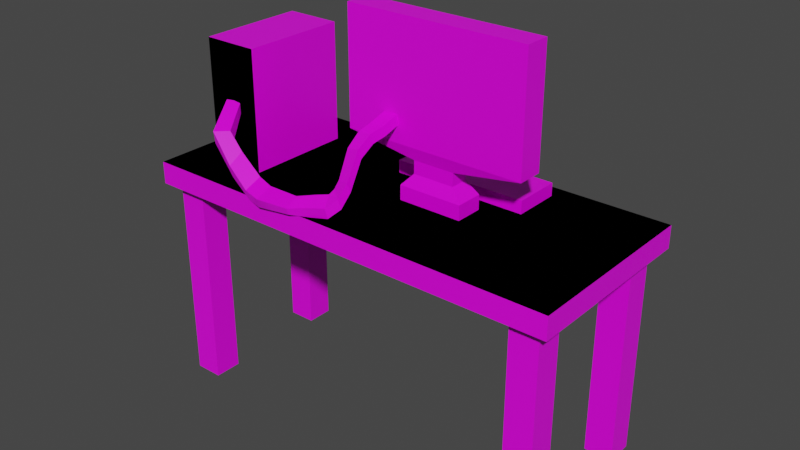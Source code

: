 # Source: desk.blend  (saved by Blender 2.83.20; exported with 4.5.12 LTS)
import bpy
from mathutils import Matrix  # noqa: F401  (used for matrix-valued properties, if any)

bpy.ops.wm.read_factory_settings(use_empty=True)
scene = bpy.context.scene
scene.name = 'Scene'

# ---- collections
col_collection = bpy.data.collections.new('Collection'); scene.collection.children.link(col_collection)

# ---- images (referenced by path relative to the original .blend; pixels are not part of the script)
import os
ASSET_DIR = os.environ.get("B2B_ASSET_DIR", "")  # directory of the original .blend (textures are referenced by path, not embedded)
HERE = os.path.dirname(os.path.abspath(__file__))  # packed textures are extracted next to this script under _unpacked/

def load_image(name, relpath, width, height, colorspace="sRGB"):
    """Load a texture the original file referenced (path relative to the .blend, or extracted next to this script)."""
    p = next((c for c in (os.path.join(HERE, relpath), os.path.join(ASSET_DIR, relpath)) if relpath and os.path.exists(c)), "")
    if p:
        img = bpy.data.images.load(p, check_existing=True)
        img.name = name
    else:  # same state as the original file: an image datablock whose file is absent (Cycles renders it pink)
        img = bpy.data.images.new(name, width, height)
        img.source = "FILE"
        img.filepath = "//" + (relpath or name)
    img.colorspace_settings.name = colorspace
    return img
img_imphenziapalette01_png = load_image('ImphenziaPalette01.png', 'ImphenziaPalette01.png', 1024, 1024, 'sRGB')

# ---- materials (node trees are filled in below, after node groups)
mat_material = bpy.data.materials.new('Material')
mat_material.alpha_threshold = 0.0
mat_material.use_transparent_shadow = False
mat_material.line_color = (0.0, 0.0, 0.0, 1.0)

# ---- material node trees
mat_material.use_nodes = True; mat_material.node_tree.nodes.clear()
_N = mat_material.node_tree.nodes; _L = mat_material.node_tree.links
n0 = _N.new('ShaderNodeOutputMaterial'); n0.name = 'Material Output'; n0.location = (300, 300)
n1 = _N.new('ShaderNodeBsdfPrincipled'); n1.name = 'Principled BSDF'; n1.location = (10, 300)
n1.distribution = 'GGX'
n1.subsurface_method = 'BURLEY'
n1.inputs[2].default_value = 0.4
n1.inputs[3].default_value = 1.45
n1.inputs[27].default_value = (0.0, 0.0, 0.0, 1.0)
n1.inputs[28].default_value = 1.0
n2 = _N.new('ShaderNodeTexImage'); n2.name = 'Image Texture'; n2.location = (-301, 229)
n2.image = img_imphenziapalette01_png
n2.interpolation = 'Closest'
_L.new(n1.outputs[0], n0.inputs[0])
_L.new(n2.outputs[0], n1.inputs[0])
n0.is_active_output = True

# ---- world
world_world = bpy.data.worlds.new('World'); scene.world = world_world
world_world.use_nodes = True; world_world.node_tree.nodes.clear()
_N = world_world.node_tree.nodes; _L = world_world.node_tree.links
n0 = _N.new('ShaderNodeOutputWorld'); n0.name = 'World Output'; n0.location = (300, 300)
n1 = _N.new('ShaderNodeBackground'); n1.name = 'Background'; n1.location = (10, 300)
n1.inputs[0].default_value = (0.05088, 0.05088, 0.05088, 1.0)
_L.new(n1.outputs[0], n0.inputs[0])
n0.is_active_output = True
world_world.color = (0.05088, 0.05088, 0.05088)
world_world.use_sun_shadow = False
world_world.sun_shadow_jitter_overblur = 0.0

# ---- meshes
me_cube = bpy.data.meshes.new('Cube')
me_cube.from_pydata([(2.946, 1.288, -0.152), (2.946, 1.288, 0.152), (2.946, -1.288, -0.152), (2.946, -1.288, 0.152), (-2.946, 1.288, -0.152), (-2.946, 1.288, 0.152), (-2.946, -1.288, -0.152), (-2.946, -1.288, 0.152), (2.946, 1.288, 0.152), (2.946, -1.288, 0.152), (-2.946, 1.288, 0.152), (-2.946, -1.288, 0.152), (-1.745, 0.7308, 0.152), (-1.745, -0.7308, 0.152), (-2.509, 0.7308, 0.152), (-2.509, -0.7308, 0.152), (-2.509, 0.7308, 1.776), (-2.509, -0.7308, 1.776), (-1.745, 0.7308, 1.776), (-1.745, -0.7308, 1.776), (2.946, 1.288, 0.152), (2.946, -1.288, 0.152), (-2.946, 1.288, 0.152), (-2.946, -1.288, 0.152), (1.009, 0.1921, 0.152), (1.009, -0.1921, 0.152), (0.13, 0.1921, 0.152), (0.13, -0.1921, 0.152), (0.13, 0.1921, 0.3498), (0.13, -0.1921, 0.3498), (1.009, 0.1921, 0.3498), (1.009, -0.1921, 0.3498), (0.283, 0.1253, 0.5151), (0.283, -0.1253, 0.5151), (0.8562, 0.1253, 0.5151), (0.8562, -0.1253, 0.5151), (0.283, 0.1253, 0.6922), (0.283, -0.1253, 0.6922), (0.8562, 0.1253, 0.6922), (0.8562, -0.1253, 0.6922), (-0.526, 0.1745, 1.02), (-0.6803, -0.1745, 0.8658), (1.665, 0.1745, 1.02), (1.82, -0.1745, 0.8658), (-0.526, 0.1745, 2.277), (-0.6803, -0.1745, 2.432), (1.665, 0.1745, 2.277), (1.82, -0.1745, 2.432), (1.82, 0.1745, 0.8658), (-0.6803, 0.1745, 0.8658), (1.82, 0.1745, 2.432), (-0.6803, 0.1745, 2.432), (1.665, 0.01646, 1.02), (-0.526, 0.01646, 1.02), (1.665, 0.01646, 2.277), (-0.526, 0.01646, 2.277), (2.946, 1.288, 0.152), (2.946, -1.288, 0.152), (-2.946, 1.288, 0.152), (-2.946, -1.288, 0.152), (1.464, 1.062, 0.152), (1.464, 0.4096, 0.152), (-0.3899, 1.062, 0.152), (-0.3899, 0.4096, 0.152), (-0.3899, 1.062, 0.3264), (-0.3899, 0.4096, 0.3264), (1.464, 1.062, 0.3264), (1.464, 0.4096, 0.3264), (-1.745, -0.7308, 0.152), (-2.509, -0.7308, 0.152), (-2.509, -0.7308, 1.776), (-1.745, -0.7308, 1.776), (-2.025, -0.7088, 0.9002), (-2.224, -0.7531, 0.8949), (-2.229, -0.7527, 1.026), (-2.029, -0.7085, 1.033), (-1.966, -1.216, 0.652), (-1.838, -1.044, 0.6375), (-1.856, -1.062, 0.7951), (-1.983, -1.223, 0.8067), (-1.633, -1.26, 0.307), (-1.62, -1.037, 0.4476), (-1.647, -1.081, 0.5856), (-1.657, -1.283, 0.4638), (-1.34, -1.295, 0.1146), (-1.327, -1.058, 0.2162), (-1.352, -1.079, 0.3327), (-1.365, -1.313, 0.2323), (-1.108, -1.356, 0.104), (-1.107, -1.125, 0.1821), (-1.127, -1.126, 0.2915), (-1.125, -1.362, 0.2038), (-0.6036, -1.348, 0.1611), (-0.6266, -1.151, 0.2286), (-0.6414, -1.174, 0.3244), (-0.6121, -1.378, 0.2483), (-0.3568, -1.243, 0.164), (-0.3961, -1.06, 0.2605), (-0.42, -1.092, 0.3789), (-0.3801, -1.269, 0.2869), (-0.1184, -1.2, 0.2046), (-0.2038, -1.027, 0.3005), (-0.2288, -1.05, 0.4275), (-0.1439, -1.221, 0.3345), (-0.004325, -1.093, 0.3206), (-0.1648, -0.9815, 0.3688), (-0.184, -1.009, 0.4912), (-0.02548, -1.122, 0.4474), (0.04117, -0.9765, 0.5083), (-0.1395, -0.9209, 0.4859), (-0.1501, -0.9604, 0.6038), (0.02961, -1.023, 0.6324), (0.006742, -0.7475, 0.8375), (-0.182, -0.7115, 0.8014), (-0.1879, -0.7563, 0.9271), (-0.001678, -0.7898, 0.9669), (0.03387, -0.5663, 0.9766), (-0.1634, -0.5399, 0.9536), (-0.1717, -0.5806, 1.082), (0.02422, -0.6066, 1.105), (0.06389, -0.3894, 1.021), (-0.1401, -0.3761, 1.011), (-0.1489, -0.4166, 1.136), (0.0551, -0.4299, 1.146), (0.07676, -0.1249, 1.108), (-0.1272, -0.1117, 1.098), (-0.136, -0.1522, 1.222), (0.06798, -0.1654, 1.232), (2.946, 1.288, -0.152), (2.946, -1.288, -0.152), (-2.946, 1.288, -0.152), (-2.946, -1.288, -0.152), (-2.396, 1.109, -0.152), (-2.396, 0.729, -0.152), (-2.781, 1.109, -0.152), (-2.781, 0.729, -0.152), (-2.396, 0.729, -3.01), (-2.781, 0.729, -3.01), (-2.396, 1.109, -3.01), (-2.781, 1.109, -3.01), (-2.396, -0.7669, -0.152), (-2.396, -1.147, -0.152), (-2.781, -0.7669, -0.152), (-2.781, -1.147, -0.152), (-2.396, -1.147, -3.01), (-2.781, -1.147, -3.01), (-2.396, -0.7669, -3.01), (-2.781, -0.7669, -3.01), (2.78, -0.7669, -0.152), (2.78, -1.147, -0.152), (2.395, -0.7669, -0.152), (2.395, -1.147, -0.152), (2.78, -1.147, -3.01), (2.395, -1.147, -3.01), (2.78, -0.7669, -3.01), (2.395, -0.7669, -3.01), (2.78, 1.125, -0.152), (2.78, 0.7453, -0.152), (2.395, 1.125, -0.152), (2.395, 0.7453, -0.152), (2.78, 0.7453, -3.01), (2.395, 0.7453, -3.01), (2.78, 1.125, -3.01), (2.395, 1.125, -3.01), (0.5136, 0.1745, 0.9717), (0.6256, 0.1745, 0.9717), (0.6335, 0.1745, 0.9142), (0.5058, 0.1745, 0.9142), (0.6335, 0.205, 0.9142), (0.5058, 0.205, 0.9142), (0.6256, 0.205, 0.9717), (0.5136, 0.205, 0.9717)], [], [(0, 4, 6, 2), (3, 2, 6, 7), (7, 6, 4, 5), (5, 1, 3, 7), (1, 0, 2, 3), (5, 4, 0, 1), (10, 8, 9, 11), (14, 15, 13, 12), (16, 18, 19, 17), (13, 15, 17, 19), (15, 14, 16, 17), (12, 13, 19, 18), (14, 12, 18, 16), (22, 20, 21, 23), (26, 27, 25, 24), (31, 29, 33, 35), (25, 27, 29, 31), (27, 26, 28, 29), (24, 25, 31, 30), (26, 24, 30, 28), (34, 35, 39, 38), (29, 28, 32, 33), (30, 31, 35, 34), (28, 30, 34, 32), (36, 38, 48, 49), (32, 34, 38, 36), (35, 33, 37, 39), (33, 32, 36, 37), (43, 41, 45, 47), (39, 37, 41, 43), (37, 36, 49, 41), (38, 39, 43, 48), (51, 50, 47, 45), (41, 49, 51, 45), (48, 43, 47, 50), (44, 40, 53, 55), (42, 40, 49, 48), (44, 46, 50, 51), (40, 44, 51, 49), (46, 42, 48, 50), (53, 52, 54, 55), (40, 42, 52, 53), (42, 46, 54, 52), (46, 44, 55, 54), (58, 56, 57, 59), (62, 63, 61, 60), (64, 66, 67, 65), (62, 60, 66, 64), (61, 63, 65, 67), (63, 62, 64, 65), (60, 61, 67, 66), (68, 69, 70, 71), (72, 75, 74, 73), (78, 77, 81, 82), (75, 72, 77, 78), (74, 75, 78, 79), (73, 74, 79, 76), (72, 73, 76, 77), (80, 83, 87, 84), (79, 78, 82, 83), (76, 79, 83, 80), (77, 76, 80, 81), (86, 85, 89, 90), (81, 80, 84, 85), (82, 81, 85, 86), (83, 82, 86, 87), (91, 90, 94, 95), (87, 86, 90, 91), (84, 87, 91, 88), (85, 84, 88, 89), (92, 95, 99, 96), (88, 91, 95, 92), (89, 88, 92, 93), (90, 89, 93, 94), (98, 97, 101, 102), (93, 92, 96, 97), (94, 93, 97, 98), (95, 94, 98, 99), (100, 103, 107, 104), (99, 98, 102, 103), (96, 99, 103, 100), (97, 96, 100, 101), (104, 107, 111, 108), (101, 100, 104, 105), (102, 101, 105, 106), (103, 102, 106, 107), (110, 109, 113, 114), (105, 104, 108, 109), (106, 105, 109, 110), (107, 106, 110, 111), (112, 115, 119, 116), (111, 110, 114, 115), (108, 111, 115, 112), (109, 108, 112, 113), (117, 116, 120, 121), (113, 112, 116, 117), (114, 113, 117, 118), (115, 114, 118, 119), (122, 121, 125, 126), (118, 117, 121, 122), (119, 118, 122, 123), (116, 119, 123, 120), (125, 124, 127, 126), (123, 122, 126, 127), (120, 123, 127, 124), (121, 120, 124, 125), (128, 130, 131, 129), (132, 133, 135, 134), (138, 139, 137, 136), (132, 134, 139, 138), (133, 132, 138, 136), (134, 135, 137, 139), (135, 133, 136, 137), (140, 141, 143, 142), (146, 147, 145, 144), (140, 142, 147, 146), (141, 140, 146, 144), (142, 143, 145, 147), (143, 141, 144, 145), (148, 149, 151, 150), (154, 155, 153, 152), (148, 150, 155, 154), (149, 148, 154, 152), (150, 151, 153, 155), (151, 149, 152, 153), (156, 157, 159, 158), (162, 163, 161, 160), (156, 158, 163, 162), (157, 156, 162, 160), (158, 159, 161, 163), (159, 157, 160, 161), (165, 166, 167, 164), (170, 171, 169, 168), (166, 165, 170, 168), (167, 166, 168, 169), (164, 167, 169, 171), (165, 164, 171, 170)])
_uv = me_cube.uv_layers.new(name='UVMap')
_uv.uv.foreach_set('vector', [0.938, 0.5394, 0.938, 0.5394, 0.938, 0.5394, 0.938, 0.5394, 0.938, 0.5394, 0.938, 0.5394, 0.938, 0.5394, 0.938, 0.5394, 0.938, 0.5394, 0.938, 0.5394, 0.938, 0.5394, 0.938, 0.5394, 0.938, 0.5394, 0.938, 0.5394, 0.938, 0.5394, 0.938, 0.5394, 0.938, 0.5394, 0.938, 0.5394, 0.938, 0.5394, 0.938, 0.5394, 0.938, 0.5394, 0.938, 0.5394, 0.938, 0.5394, 0.938, 0.5394, 0.938, 0.5394, 0.938, 0.5394, 0.938, 0.5394, 0.938, 0.5394, 0.9528, 0.938, 0.9528, 0.938, 0.9528, 0.938, 0.9528, 0.938, 0.9528, 0.938, 0.9528, 0.938, 0.9528, 0.938, 0.9528, 0.938, 0.9528, 0.938, 0.9528, 0.938, 0.9528, 0.938, 0.9528, 0.938, 0.9528, 0.938, 0.9528, 0.938, 0.9528, 0.938, 0.9528, 0.938, 0.9528, 0.938, 0.9528, 0.938, 0.9528, 0.938, 0.9528, 0.938, 0.9528, 0.938, 0.9528, 0.938, 0.9528, 0.938, 0.9528, 0.938, 0.938, 0.5394, 0.938, 0.5394, 0.938, 0.5394, 0.938, 0.5394, 0.9429, 0.9479, 0.9429, 0.9479, 0.9429, 0.9479, 0.9429, 0.9479, 0.9429, 0.9479, 0.9429, 0.9479, 0.9429, 0.9479, 0.9429, 0.9479, 0.9429, 0.9479, 0.9429, 0.9479, 0.9429, 0.9479, 0.9429, 0.9479, 0.9429, 0.9479, 0.9429, 0.9479, 0.9429, 0.9479, 0.9429, 0.9479, 0.9429, 0.9479, 0.9429, 0.9479, 0.9429, 0.9479, 0.9429, 0.9479, 0.9429, 0.9479, 0.9429, 0.9479, 0.9429, 0.9479, 0.9429, 0.9479, 0.9429, 0.9479, 0.9429, 0.9479, 0.9429, 0.9479, 0.9429, 0.9479, 0.9429, 0.9479, 0.9429, 0.9479, 0.9429, 0.9479, 0.9429, 0.9479, 0.9429, 0.9479, 0.9429, 0.9479, 0.9429, 0.9479, 0.9429, 0.9479, 0.9429, 0.9479, 0.9429, 0.9479, 0.9429, 0.9479, 0.9429, 0.9479, 0.9429, 0.9479, 0.9429, 0.9479, 0.9429, 0.9479, 0.9429, 0.9479, 0.9429, 0.9479, 0.9429, 0.9479, 0.9429, 0.9479, 0.9429, 0.9479, 0.9429, 0.9479, 0.9429, 0.9479, 0.9429, 0.9479, 0.9429, 0.9479, 0.9429, 0.9479, 0.9429, 0.9479, 0.9429, 0.9479, 0.9429, 0.9479, 0.9429, 0.9479, 0.9429, 0.9479, 0.9429, 0.9479, 0.9429, 0.9479, 0.9429, 0.9479, 0.9429, 0.9479, 0.9429, 0.9479, 0.9429, 0.9479, 0.9429, 0.9479, 0.9429, 0.9479, 0.9429, 0.9479, 0.9429, 0.9479, 0.9429, 0.9479, 0.9429, 0.9479, 0.9429, 0.9479, 0.9429, 0.9479, 0.9429, 0.9479, 0.9429, 0.9479, 0.9429, 0.9479, 0.9429, 0.9479, 0.9429, 0.9479, 0.9429, 0.9479, 0.9429, 0.9479, 0.9429, 0.9479, 0.9429, 0.9479, 0.9429, 0.9479, 0.9429, 0.9479, 0.9429, 0.9479, 0.9429, 0.9479, 0.9429, 0.9479, 0.9429, 0.9479, 0.9429, 0.9479, 0.9429, 0.9479, 0.9429, 0.9479, 0.9429, 0.9479, 0.9429, 0.9479, 0.9429, 0.9479, 0.9429, 0.9479, 0.9429, 0.9479, 0.9429, 0.9479, 0.9429, 0.9479, 0.9429, 0.9479, 0.9429, 0.9479, 0.9429, 0.9479, 0.9429, 0.9479, 0.9429, 0.9479, 0.9429, 0.9479, 0.9429, 0.9479, 0.1949, 0.1949, 0.1949, 0.1949, 0.1949, 0.1949, 0.1949, 0.1949, 0.9429, 0.9479, 0.9429, 0.9479, 0.9429, 0.9479, 0.9429, 0.9479, 0.9429, 0.9479, 0.9429, 0.9479, 0.9429, 0.9479, 0.9429, 0.9479, 0.9429, 0.9479, 0.9429, 0.9479, 0.9429, 0.9479, 0.9429, 0.9479, 0.938, 0.5394, 0.938, 0.5394, 0.938, 0.5394, 0.938, 0.5394, 0.5738, 0.9331, 0.5738, 0.9331, 0.5738, 0.9331, 0.5738, 0.9331, 0.5738, 0.9331, 0.5738, 0.9331, 0.5738, 0.9331, 0.5738, 0.9331, 0.5738, 0.9331, 0.5738, 0.9331, 0.5738, 0.9331, 0.5738, 0.9331, 0.5738, 0.9331, 0.5738, 0.9331, 0.5738, 0.9331, 0.5738, 0.9331, 0.5738, 0.9331, 0.5738, 0.9331, 0.5738, 0.9331, 0.5738, 0.9331, 0.5738, 0.9331, 0.5738, 0.9331, 0.5738, 0.9331, 0.5738, 0.9331, 0.9528, 0.938, 0.9528, 0.938, 0.9528, 0.938, 0.9528, 0.938, 0.9528, 0.938, 0.9528, 0.938, 0.9528, 0.938, 0.9528, 0.938, 0.9528, 0.938, 0.9528, 0.938, 0.9528, 0.938, 0.9528, 0.938, 0.9528, 0.938, 0.9528, 0.938, 0.9528, 0.938, 0.9528, 0.938, 0.9528, 0.938, 0.9528, 0.938, 0.9528, 0.938, 0.9528, 0.938, 0.9528, 0.938, 0.9528, 0.938, 0.9528, 0.938, 0.9528, 0.938, 0.9528, 0.938, 0.9528, 0.938, 0.9528, 0.938, 0.9528, 0.938, 0.9528, 0.938, 0.9528, 0.938, 0.9528, 0.938, 0.9528, 0.938, 0.9528, 0.938, 0.9528, 0.938, 0.9528, 0.938, 0.9528, 0.938, 0.9528, 0.938, 0.9528, 0.938, 0.9528, 0.938, 0.9528, 0.938, 0.9528, 0.938, 0.9528, 0.938, 0.9528, 0.938, 0.9528, 0.938, 0.9528, 0.938, 0.9528, 0.938, 0.9528, 0.938, 0.9528, 0.938, 0.9528, 0.938, 0.9528, 0.938, 0.9528, 0.938, 0.9528, 0.938, 0.9528, 0.938, 0.9528, 0.938, 0.9528, 0.938, 0.9528, 0.938, 0.9528, 0.938, 0.9528, 0.938, 0.9528, 0.938, 0.9528, 0.938, 0.9528, 0.938, 0.9528, 0.938, 0.9528, 0.938, 0.9528, 0.938, 0.9528, 0.938, 0.9528, 0.938, 0.9528, 0.938, 0.9528, 0.938, 0.9528, 0.938, 0.9528, 0.938, 0.9528, 0.938, 0.9528, 0.938, 0.9528, 0.938, 0.9528, 0.938, 0.9528, 0.938, 0.9528, 0.938, 0.9528, 0.938, 0.9528, 0.938, 0.9528, 0.938, 0.9528, 0.938, 0.9528, 0.938, 0.9528, 0.938, 0.9528, 0.938, 0.9528, 0.938, 0.9528, 0.938, 0.9528, 0.938, 0.9528, 0.938, 0.9528, 0.938, 0.9528, 0.938, 0.9528, 0.938, 0.9528, 0.938, 0.9528, 0.938, 0.9528, 0.938, 0.9528, 0.938, 0.9528, 0.938, 0.9528, 0.938, 0.9528, 0.938, 0.9528, 0.938, 0.9528, 0.938, 0.9528, 0.938, 0.9528, 0.938, 0.9528, 0.938, 0.9528, 0.938, 0.9528, 0.938, 0.9528, 0.938, 0.9528, 0.938, 0.9528, 0.938, 0.9528, 0.938, 0.9528, 0.938, 0.9528, 0.938, 0.9528, 0.938, 0.9528, 0.938, 0.9528, 0.938, 0.9528, 0.938, 0.9528, 0.938, 0.9528, 0.938, 0.9528, 0.938, 0.9528, 0.938, 0.9528, 0.938, 0.9528, 0.938, 0.9528, 0.938, 0.9528, 0.938, 0.9528, 0.938, 0.9528, 0.938, 0.9528, 0.938, 0.9528, 0.938, 0.9528, 0.938, 0.9528, 0.938, 0.9528, 0.938, 0.9528, 0.938, 0.9528, 0.938, 0.9528, 0.938, 0.9528, 0.938, 0.9528, 0.938, 0.9528, 0.938, 0.9528, 0.938, 0.9528, 0.938, 0.9528, 0.938, 0.9528, 0.938, 0.9528, 0.938, 0.9528, 0.938, 0.9528, 0.938, 0.9528, 0.938, 0.9528, 0.938, 0.9528, 0.938, 0.9528, 0.938, 0.9528, 0.938, 0.9528, 0.938, 0.9528, 0.938, 0.9528, 0.938, 0.9528, 0.938, 0.9528, 0.938, 0.9528, 0.938, 0.9528, 0.938, 0.9528, 0.938, 0.9528, 0.938, 0.9528, 0.938, 0.9528, 0.938, 0.9528, 0.938, 0.9528, 0.938, 0.9528, 0.938, 0.9528, 0.938, 0.9528, 0.938, 0.9528, 0.938, 0.9528, 0.938, 0.9528, 0.938, 0.9528, 0.938, 0.9528, 0.938, 0.9528, 0.938, 0.9528, 0.938, 0.9528, 0.938, 0.9528, 0.938, 0.9528, 0.938, 0.9528, 0.938, 0.9528, 0.938, 0.9528, 0.938, 0.9528, 0.938, 0.9528, 0.938, 0.9528, 0.938, 0.9528, 0.938, 0.9528, 0.938, 0.9528, 0.938, 0.9528, 0.938, 0.9528, 0.938, 0.9528, 0.938, 0.9528, 0.938, 0.9528, 0.938, 0.9528, 0.938, 0.9528, 0.938, 0.9528, 0.938, 0.9528, 0.938, 0.9528, 0.938, 0.9528, 0.938, 0.9528, 0.938, 0.9528, 0.938, 0.9528, 0.938, 0.9528, 0.938, 0.9528, 0.938, 0.9528, 0.938, 0.9528, 0.938, 0.9528, 0.938, 0.9528, 0.938, 0.9528, 0.938, 0.9528, 0.938, 0.9528, 0.938, 0.9528, 0.938, 0.9528, 0.938, 0.9528, 0.938, 0.9528, 0.938, 0.9528, 0.938, 0.9528, 0.938, 0.9528, 0.938, 0.9528, 0.938, 0.9528, 0.938, 0.9528, 0.938, 0.9528, 0.938, 0.9528, 0.938, 0.9528, 0.938, 0.9528, 0.938, 0.9528, 0.938, 0.938, 0.5394, 0.938, 0.5394, 0.938, 0.5394, 0.938, 0.5394, 0.938, 0.5394, 0.938, 0.5394, 0.938, 0.5394, 0.938, 0.5394, 0.938, 0.5394, 0.938, 0.5394, 0.938, 0.5394, 0.938, 0.5394, 0.938, 0.5394, 0.938, 0.5394, 0.938, 0.5394, 0.938, 0.5394, 0.938, 0.5394, 0.938, 0.5394, 0.938, 0.5394, 0.938, 0.5394, 0.938, 0.5394, 0.938, 0.5394, 0.938, 0.5394, 0.938, 0.5394, 0.938, 0.5394, 0.938, 0.5394, 0.938, 0.5394, 0.938, 0.5394, 0.938, 0.5394, 0.938, 0.5394, 0.938, 0.5394, 0.938, 0.5394, 0.938, 0.5394, 0.938, 0.5394, 0.938, 0.5394, 0.938, 0.5394, 0.938, 0.5394, 0.938, 0.5394, 0.938, 0.5394, 0.938, 0.5394, 0.938, 0.5394, 0.938, 0.5394, 0.938, 0.5394, 0.938, 0.5394, 0.938, 0.5394, 0.938, 0.5394, 0.938, 0.5394, 0.938, 0.5394, 0.938, 0.5394, 0.938, 0.5394, 0.938, 0.5394, 0.938, 0.5394, 0.938, 0.5394, 0.938, 0.5394, 0.938, 0.5394, 0.938, 0.5394, 0.938, 0.5394, 0.938, 0.5394, 0.938, 0.5394, 0.938, 0.5394, 0.938, 0.5394, 0.938, 0.5394, 0.938, 0.5394, 0.938, 0.5394, 0.938, 0.5394, 0.938, 0.5394, 0.938, 0.5394, 0.938, 0.5394, 0.938, 0.5394, 0.938, 0.5394, 0.938, 0.5394, 0.938, 0.5394, 0.938, 0.5394, 0.938, 0.5394, 0.938, 0.5394, 0.938, 0.5394, 0.938, 0.5394, 0.938, 0.5394, 0.938, 0.5394, 0.938, 0.5394, 0.938, 0.5394, 0.938, 0.5394, 0.938, 0.5394, 0.938, 0.5394, 0.938, 0.5394, 0.938, 0.5394, 0.938, 0.5394, 0.938, 0.5394, 0.938, 0.5394, 0.938, 0.5394, 0.938, 0.5394, 0.938, 0.5394, 0.938, 0.5394, 0.938, 0.5394, 0.938, 0.5394, 0.938, 0.5394, 0.938, 0.5394, 0.938, 0.5394, 0.938, 0.5394, 0.938, 0.5394, 0.9429, 0.9479, 0.9429, 0.9479, 0.9429, 0.9479, 0.9429, 0.9479, 0.3277, 0.9479, 0.3277, 0.9479, 0.3277, 0.9479, 0.3277, 0.9479, 0.3277, 0.9479, 0.3277, 0.9479, 0.3277, 0.9479, 0.3277, 0.9479, 0.3277, 0.9479, 0.3277, 0.9479, 0.3277, 0.9479, 0.3277, 0.9479, 0.3277, 0.9479, 0.3277, 0.9479, 0.3277, 0.9479, 0.3277, 0.9479, 0.3277, 0.9479, 0.3277, 0.9479, 0.3277, 0.9479, 0.3277, 0.9479])
me_cube.materials.append(mat_material)
me_cube.use_remesh_preserve_volume = False
me_cube.use_remesh_preserve_attributes = False
me_cube.use_mirror_vertex_groups = False
me_cube.update()
me_cube.normals_split_custom_set([tuple(v) for v in zip(*[iter([0.0, 0.0, 1.0, 0.0, 0.0, 1.0, 0.0, 0.0, 1.0, 0.0, 0.0, 1.0, 0.0, 1.0, 0.0, 0.0, 1.0, 0.0, 0.0, 1.0, 0.0, 0.0, 1.0, 0.0, 1.0, 0.0, 0.0, 1.0, 0.0, 0.0, 1.0, 0.0, 0.0, 1.0, 0.0, 0.0, 0.0, 0.0, -1.0, 0.0, 0.0, -1.0, 0.0, 0.0, -1.0, 0.0, 0.0, -1.0, -1.0, 0.0, 0.0, -1.0, 0.0, 0.0, -1.0, 0.0, 0.0, -1.0, 0.0, 0.0, 0.0, -1.0, 0.0, 0.0, -1.0, 0.0, 0.0, -1.0, 0.0, 0.0, -1.0, 0.0, 0.0, 0.0, -1.0, 0.0, 0.0, -1.0, 0.0, 0.0, -1.0, 0.0, 0.0, -1.0, 0.0, 0.0, 1.0, 0.0, 0.0, 1.0, 0.0, 0.0, 1.0, 0.0, 0.0, 1.0, 0.0, 0.0, -1.0, 0.0, 0.0, -1.0, 0.0, 0.0, -1.0, 0.0, 0.0, -1.0, 0.0, 1.0, 0.0, 0.0, 1.0, 0.0, 0.0, 1.0, 0.0, 0.0, 1.0, 0.0, 1.0, 0.0, 0.0, 1.0, 0.0, 0.0, 1.0, 0.0, 0.0, 1.0, 0.0, 0.0, -1.0, 0.0, 0.0, -1.0, 0.0, 0.0, -1.0, 0.0, 0.0, -1.0, 0.0, 0.0, 0.0, -1.0, 0.0, 0.0, -1.0, 0.0, 0.0, -1.0, 0.0, 0.0, -1.0, 0.0, 0.0, 0.0, -1.0, 0.0, 0.0, -1.0, 0.0, 0.0, -1.0, 0.0, 0.0, -1.0, 0.0, 0.0, 1.0, 0.0, 0.0, 1.0, 0.0, 0.0, 1.0, 0.0, 0.0, 1.0, 0.0, 0.9271, -0.3749, 0.0, 0.9271, -0.3749, 0.0, 0.9271, -0.3749, 0.0, 0.9271, -0.3749, 0.0, 1.0, 0.0, 0.0, 1.0, 0.0, 0.0, 1.0, 0.0, 0.0, 1.0, 0.0, 1.0, 0.0, 0.0, 1.0, 0.0, 0.0, 1.0, 0.0, 0.0, 1.0, 0.0, 0.0, -1.0, 0.0, 0.0, -1.0, 0.0, 0.0, -1.0, 0.0, 0.0, -1.0, 0.0, 0.0, 0.0, -1.0, 0.0, 0.0, -1.0, 0.0, 0.0, -1.0, 0.0, 0.0, -1.0, 0.0, -1.0, 0.0, 0.0, -1.0, 0.0, 0.0, -1.0, 0.0, 0.0, -1.0, 0.0, 0.0, 0.734, 0.0, -0.6791, 0.734, 0.0, -0.6791, 0.734, 0.0, -0.6791, 0.734, 0.0, -0.6791, -0.734, 0.0, -0.6791, -0.734, 0.0, -0.6791, -0.734, 0.0, -0.6791, -0.734, 0.0, -0.6791, 0.0, -0.9271, -0.3749, 0.0, -0.9271, -0.3749, 0.0, -0.9271, -0.3749, 0.0, -0.9271, -0.3749, 0.0, -0.962, 0.273, 0.0, -0.962, 0.273, 0.0, -0.962, 0.273, 0.0, -0.962, 0.273, 0.0, -1.0, 0.0, 0.0, -1.0, 0.0, 0.0, -1.0, 0.0, 0.0, -1.0, 0.0, 0.0, 1.0, 0.0, 0.0, 1.0, 0.0, 0.0, 1.0, 0.0, 0.0, 1.0, 0.0, 1.0, 0.0, 0.0, 1.0, 0.0, 0.0, 1.0, 0.0, 0.0, 1.0, 0.0, 0.0, 0.0, 1.0, 0.0, 0.0, 1.0, 0.0, 0.0, 1.0, 0.0, 0.0, 1.0, 0.0, 0.0, 0.962, 0.273, 0.0, 0.962, 0.273, 0.0, 0.962, 0.273, 0.0, 0.962, 0.273, 0.1773, 0.0, 0.9841, 0.1773, 0.0, 0.9841, 0.1773, 0.0, 0.9841, 0.1773, 0.0, 0.9841, -0.1773, 0.0, 0.9841, -0.1773, 0.0, 0.9841, -0.1773, 0.0, 0.9841, -0.1773, 0.0, 0.9841, 0.0, 0.0, -1.0, 0.0, 0.0, -1.0, 0.0, 0.0, -1.0, 0.0, 0.0, -1.0, 1.0, 0.0, 0.0, 1.0, 0.0, 0.0, 1.0, 0.0, 0.0, 1.0, 0.0, 0.0, -1.0, 0.0, 0.0, -1.0, 0.0, 0.0, -1.0, 0.0, 0.0, -1.0, 0.0, 0.0, -1.0, 0.0, 0.0, -1.0, 0.0, 0.0, -1.0, 0.0, 0.0, -1.0, 0.0, 0.0, 0.0, -1.0, 8.232e-08, 0.0, -1.0, 8.232e-08, 0.0, -1.0, 8.232e-08, 0.0, -1.0, 8.232e-08, 0.0, -1.0, -8.232e-08, 0.0, -1.0, -8.232e-08, 0.0, -1.0, -8.232e-08, 0.0, -1.0, -8.232e-08, 0.0, -1.0, 0.0, 0.0, -1.0, 0.0, 0.0, -1.0, 0.0, 0.0, -1.0, 0.0, 0.0, -1.0, 0.0, 0.0, -1.0, 0.0, 0.0, -1.0, 0.0, 0.0, -1.0, 0.0, 0.0, -1.0, 0.0, 0.0, -1.0, 0.0, 0.0, -1.0, 0.0, 0.0, -1.0, 0.0, 0.0, 0.0, -1.0, 0.0, 0.0, -1.0, 0.0, 0.0, -1.0, 0.0, 0.0, -1.0, 1.0, 0.0, 0.0, 1.0, 0.0, 0.0, 1.0, 0.0, 0.0, 1.0, 0.0, 0.0, 0.0, 0.0, 1.0, 0.0, 0.0, 1.0, 0.0, 0.0, 1.0, 0.0, 0.0, 1.0, 0.0, 0.0, -1.0, 0.0, 0.0, -1.0, 0.0, 0.0, -1.0, 0.0, 0.0, -1.0, 0.0, 0.0, 1.0, 0.0, 0.0, 1.0, 0.0, 0.0, 1.0, 0.0, 0.0, 1.0, 0.0, 0.0, -1.0, 0.0, 0.0, -1.0, 0.0, 0.0, -1.0, 0.0, 0.0, -1.0, 0.0, -1.0, 0.0, 0.0, -1.0, 0.0, 0.0, -1.0, 0.0, 0.0, -1.0, 0.0, 0.0, 1.0, 0.0, 0.0, 1.0, 0.0, 0.0, 1.0, 0.0, 0.0, 1.0, 0.0, 1.0, 0.0, 0.0, 1.0, 0.0, 0.0, 1.0, 0.0, 0.0, 1.0, 0.0, 0.0, -1.0, 0.0, 0.0, -1.0, 0.0, 0.0, -1.0, 0.0, 0.0, -1.0, 0.0, 0.0, 0.0, 1.0, 0.0, 0.0, 1.0, 0.0, 0.0, 1.0, 0.0, 0.0, 1.0, 0.0, 0.2162, -0.9763, 0.01015, 0.2162, -0.9763, 0.01015, 0.2162, -0.9763, 0.01015, 0.2162, -0.9763, 0.01015, -0.2461, -0.9403, -0.2353, -0.2461, -0.9403, -0.2353, -0.2461, -0.9403, -0.2353, -0.2461, -0.9403, -0.2353, -0.9092, -0.4055, -0.09424, -0.9092, -0.4055, -0.09424, -0.9092, -0.4055, -0.09424, -0.9092, -0.4055, -0.09424, -0.2469, 0.3715, -0.895, -0.2469, 0.3715, -0.895, -0.2469, 0.3715, -0.895, -0.2469, 0.3715, -0.895, 0.8929, 0.4434, 0.07767, 0.8929, 0.4434, 0.07767, 0.8929, 0.4434, 0.07767, 0.8929, 0.4434, 0.07767, 0.2847, -0.3951, 0.8734, 0.2847, -0.3951, 0.8734, 0.2847, -0.3951, 0.8734, 0.2847, -0.3951, 0.8734, 0.2403, 0.9525, 0.187, 0.2403, 0.9525, 0.187, 0.2403, 0.9525, 0.187, 0.2403, 0.9525, 0.187, -0.6158, 0.4321, -0.6588, -0.6158, 0.4321, -0.6588, -0.6158, 0.4321, -0.6588, -0.6158, 0.4321, -0.6588, 0.2885, 0.9482, 0.1326, 0.2885, 0.9482, 0.1326, 0.2885, 0.9482, 0.1326, 0.2885, 0.9482, 0.1326, 0.613, -0.4309, 0.6622, 0.613, -0.4309, 0.6622, 0.613, -0.4309, 0.6622, 0.613, -0.4309, 0.6622, -0.268, -0.9524, -0.1451, -0.268, -0.9524, -0.1451, -0.268, -0.9524, -0.1451, -0.268, -0.9524, -0.1451, 0.5034, -0.425, 0.7523, 0.5034, -0.425, 0.7523, 0.5034, -0.425, 0.7523, 0.5034, -0.425, 0.7523, -0.2705, -0.9176, -0.2914, -0.2705, -0.9176, -0.2914, -0.2705, -0.9176, -0.2914, -0.2705, -0.9176, -0.2914, -0.5727, 0.3961, -0.7177, -0.5727, 0.3961, -0.7177, -0.5727, 0.3961, -0.7177, -0.5727, 0.3961, -0.7177, 0.0951, 0.3533, -0.9307, 0.0951, 0.3533, -0.9307, 0.0951, 0.3533, -0.9307, 0.0951, 0.3533, -0.9307, -0.0624, 0.3727, -0.9259, -0.0624, 0.3727, -0.9259, -0.0624, 0.3727, -0.9259, -0.0624, 0.3727, -0.9259, 0.2356, 0.9603, 0.1492, 0.2356, 0.9603, 0.1492, 0.6676, 0.5743, -0.4739, 0.6693, 0.6239, -0.4036, -0.009427, -0.3586, 0.9334, -0.009427, -0.3586, 0.9334, -0.009427, -0.3586, 0.9334, -0.009427, -0.3586, 0.9334, -0.4135, 0.8931, 0.177, -0.4135, 0.8931, 0.177, -0.4135, 0.8931, 0.177, -0.4135, 0.8931, 0.177, 0.5732, 0.7593, -0.3081, 0.5825, 0.6921, -0.4262, -0.01037, 0.9821, 0.1881, -0.01037, 0.9821, 0.1881, -0.1046, -0.3252, 0.9398, -0.1046, -0.3252, 0.9398, -0.1046, -0.3252, 0.9398, -0.1046, -0.3252, 0.9398, -0.0643, -0.9897, -0.1279, -0.0643, -0.9897, -0.1279, -0.0643, -0.9897, -0.1279, -0.0643, -0.9897, -0.1279, 0.2274, -0.9581, -0.174, 0.2274, -0.9581, -0.174, 0.2274, -0.9581, -0.174, 0.2274, -0.9581, -0.174, 0.0889, -0.3816, 0.92, 0.0889, -0.3816, 0.92, 0.0889, -0.3816, 0.92, 0.0889, -0.3816, 0.92, 0.3795, -0.9096, -0.1692, 0.3795, -0.9096, -0.1692, 0.3795, -0.9096, -0.1692, 0.3795, -0.9096, -0.1692, 0.01714, 0.4058, -0.9138, 0.01714, 0.4058, -0.9138, 0.01714, 0.4058, -0.9138, 0.01714, 0.4058, -0.9138, -0.6743, 0.7381, 0.02346, -0.6743, 0.7381, 0.02346, -0.6743, 0.7381, 0.02346, -0.6743, 0.7381, 0.02346, 0.09072, 0.4927, -0.8654, 0.09072, 0.4927, -0.8654, 0.09072, 0.4927, -0.8654, 0.09072, 0.4927, -0.8654, -0.2137, 0.9668, 0.1399, -0.2137, 0.9668, 0.1399, -0.2137, 0.9668, 0.1399, -0.2137, 0.9668, 0.1399, -0.07395, -0.4937, 0.8665, -0.07395, -0.4937, 0.8665, -0.07395, -0.4937, 0.8665, -0.07395, -0.4937, 0.8665, -0.9104, 0.4137, 0.005418, -0.9104, 0.4137, 0.005418, -0.9104, 0.4137, 0.005418, -0.9104, 0.4137, 0.005418, -0.2787, -0.6151, 0.7376, -0.2787, -0.6151, 0.7376, -0.2787, -0.6151, 0.7376, -0.2787, -0.6151, 0.7376, 0.7277, -0.6858, -0.009952, 0.7277, -0.6858, -0.009952, 0.7277, -0.6858, -0.009952, 0.7277, -0.6858, -0.009952, 0.2866, 0.6029, -0.7446, 0.2866, 0.6029, -0.7446, 0.2866, 0.6029, -0.7446, 0.2866, 0.6029, -0.7446, 0.9945, 0.05776, 0.08763, 0.9945, 0.05776, 0.08763, 0.9945, 0.05776, 0.08763, 0.9945, 0.05776, 0.08763, -0.3402, -0.7764, 0.5305, -0.3402, -0.7764, 0.5305, -0.3402, -0.7764, 0.5305, -0.3402, -0.7764, 0.5305, 0.8908, -0.4541, -0.01483, 0.8908, -0.4541, -0.01483, 0.8908, -0.4541, -0.01483, 0.8908, -0.4541, -0.01483, 0.3817, 0.7771, -0.5005, 0.3817, 0.7771, -0.5005, 0.3817, 0.7771, -0.5005, 0.3817, 0.7771, -0.5005, -0.9873, 0.1578, -0.01863, -0.9873, 0.1578, -0.01863, -0.9873, 0.1578, -0.01863, -0.9873, 0.1578, -0.01863, 0.3053, 0.8078, -0.5043, 0.3053, 0.8078, -0.5043, 0.3053, 0.8078, -0.5043, 0.3053, 0.8078, -0.5043, -0.9962, -0.01928, -0.08522, -0.9962, -0.01928, -0.08522, -0.9962, -0.01928, -0.08522, -0.9962, -0.01928, -0.08522, -0.2823, -0.8086, 0.5162, -0.2823, -0.8086, 0.5162, -0.2823, -0.8086, 0.5162, -0.2823, -0.8086, 0.5162, -0.1058, -0.269, 0.9573, -0.1058, -0.269, 0.9573, -0.1058, -0.269, 0.9573, -0.1058, -0.269, 0.9573, -0.2155, -0.6051, 0.7664, -0.2155, -0.6051, 0.7664, -0.2155, -0.6051, 0.7664, -0.2155, -0.6051, 0.7664, 0.9933, -0.1144, 0.01683, 0.9933, -0.1144, 0.01683, 0.9933, -0.1144, 0.01683, 0.9933, -0.1144, 0.01683, 0.2208, 0.6016, -0.7676, 0.2208, 0.6016, -0.7676, 0.2208, 0.6016, -0.7676, 0.2208, 0.6016, -0.7676, 0.9967, -0.06467, 0.04918, 0.9967, -0.06467, 0.04918, 0.9967, -0.06467, 0.04918, 0.9967, -0.06467, 0.04918, 0.9891, -0.1459, 0.01968, 0.9891, -0.1459, 0.01968, 0.9891, -0.1459, 0.01968, 0.9891, -0.1459, 0.01968, 0.1052, 0.2484, -0.9629, 0.1052, 0.2484, -0.9629, 0.1052, 0.2484, -0.9629, 0.1052, 0.2484, -0.9629, -0.9847, 0.1735, -0.01634, -0.9847, 0.1735, -0.01634, -0.9847, 0.1735, -0.01634, -0.9847, 0.1735, -0.01634, -0.0462, -0.9491, -0.3117, -0.0462, -0.9491, -0.3117, -0.0462, -0.9491, -0.3117, -0.0462, -0.9491, -0.3117, 0.06685, 0.3084, -0.9489, 0.06685, 0.3084, -0.9489, 0.06685, 0.3084, -0.9489, 0.06685, 0.3084, -0.9489, -0.9967, 0.06467, -0.04919, -0.9967, 0.06467, -0.04919, -0.9967, 0.06467, -0.04919, -0.9967, 0.06467, -0.04919, -0.067, -0.3085, 0.9489, -0.067, -0.3085, 0.9489, -0.067, -0.3085, 0.9489, -0.067, -0.3085, 0.9489, 0.0, 0.0, 1.0, 0.0, 0.0, 1.0, 0.0, 0.0, 1.0, 0.0, 0.0, 1.0, 0.0, 0.0, -1.0, 0.0, 0.0, -1.0, 0.0, 0.0, -1.0, 0.0, 0.0, -1.0, 0.0, 0.0, 1.0, 0.0, 0.0, 1.0, 0.0, 0.0, 1.0, 0.0, 0.0, 1.0, 0.0, -1.0, 0.0, 0.0, -1.0, 0.0, 0.0, -1.0, 0.0, 0.0, -1.0, 0.0, -1.0, 0.0, 0.0, -1.0, 0.0, 0.0, -1.0, 0.0, 0.0, -1.0, 0.0, 0.0, 1.0, 0.0, 0.0, 1.0, 0.0, 0.0, 1.0, 0.0, 0.0, 1.0, 0.0, 0.0, 0.0, 1.0, 0.0, 0.0, 1.0, 0.0, 0.0, 1.0, 0.0, 0.0, 1.0, 0.0, 0.0, 0.0, -1.0, 0.0, 0.0, -1.0, 0.0, 0.0, -1.0, 0.0, 0.0, -1.0, 0.0, 0.0, 1.0, 0.0, 0.0, 1.0, 0.0, 0.0, 1.0, 0.0, 0.0, 1.0, 0.0, -1.0, 0.0, 0.0, -1.0, 0.0, 0.0, -1.0, 0.0, 0.0, -1.0, 0.0, -1.0, 0.0, 0.0, -1.0, 0.0, 0.0, -1.0, 0.0, 0.0, -1.0, 0.0, 0.0, 1.0, 0.0, 0.0, 1.0, 0.0, 0.0, 1.0, 0.0, 0.0, 1.0, 0.0, 0.0, 0.0, 1.0, 0.0, 0.0, 1.0, 0.0, 0.0, 1.0, 0.0, 0.0, 1.0, 0.0, 0.0, 0.0, -1.0, 0.0, 0.0, -1.0, 0.0, 0.0, -1.0, 0.0, 0.0, -1.0, 0.0, 0.0, 1.0, 0.0, 0.0, 1.0, 0.0, 0.0, 1.0, 0.0, 0.0, 1.0, 0.0, -1.0, 0.0, 0.0, -1.0, 0.0, 0.0, -1.0, 0.0, 0.0, -1.0, 0.0, -1.0, 0.0, 0.0, -1.0, 0.0, 0.0, -1.0, 0.0, 0.0, -1.0, 0.0, 0.0, 1.0, 0.0, 0.0, 1.0, 0.0, 0.0, 1.0, 0.0, 0.0, 1.0, 0.0, 0.0, 0.0, 1.0, 0.0, 0.0, 1.0, 0.0, 0.0, 1.0, 0.0, 0.0, 1.0, 0.0, 0.0, 0.0, -1.0, 0.0, 0.0, -1.0, 0.0, 0.0, -1.0, 0.0, 0.0, -1.0, 0.0, 0.0, 1.0, 0.0, 0.0, 1.0, 0.0, 0.0, 1.0, 0.0, 0.0, 1.0, 0.0, -1.0, 0.0, 0.0, -1.0, 0.0, 0.0, -1.0, 0.0, 0.0, -1.0, 0.0, -1.0, 0.0, 0.0, -1.0, 0.0, 0.0, -1.0, 0.0, 0.0, -1.0, 0.0, 0.0, 1.0, 0.0, 0.0, 1.0, 0.0, 0.0, 1.0, 0.0, 0.0, 1.0, 0.0, 0.0, 0.0, 1.0, 0.0, 0.0, 1.0, 0.0, 0.0, 1.0, 0.0, 0.0, 1.0, 0.0, 0.0, 1.0, -1.69e-08, 0.0, 1.0, -1.69e-08, 0.0, 1.0, -1.69e-08, 0.0, 1.0, -1.69e-08, 0.0, -1.0, 0.0, 0.0, -1.0, 0.0, 0.0, -1.0, 0.0, 0.0, -1.0, 0.0, -0.9907, 0.0, -0.1359, -0.9907, 0.0, -0.1359, -0.9907, 0.0, -0.1359, -0.9907, 0.0, -0.1359, 0.0, 0.0, 1.0, 0.0, 0.0, 1.0, 0.0, 0.0, 1.0, 0.0, 0.0, 1.0, 0.9907, 0.0, -0.1359, 0.9907, 0.0, -0.1359, 0.9907, 0.0, -0.1359, 0.9907, 0.0, -0.1359, 0.0, 0.0, -1.0, 0.0, 0.0, -1.0, 0.0, 0.0, -1.0, 0.0, 0.0, -1.0])] * 3)])

# ---- objects
ob_cube = bpy.data.objects.new('Cube', me_cube)

# ---- transforms, parenting, visibility, modifiers, constraints
ob_cube.location = (0.0, 0.0, 0.0)
ob_cube.lock_rotations_4d = False
ob_cube.empty_display_type = 'ARROWS'
ob_cube.lineart.crease_threshold = 0.0

# ---- collection membership
col_collection.objects.link(ob_cube)

# ---- scene / render settings (as saved in the file)
scene.frame_start = 1; scene.frame_end = 250; scene.frame_set(1)
scene.render.engine = 'BLENDER_EEVEE_NEXT'
scene.cycles.use_denoising = False
scene.cycles.samples = 128
scene.cycles.sampling_pattern = 'TABULATED_SOBOL'
scene.cycles.use_adaptive_sampling = False
scene.cycles.use_light_tree = False
scene.view_settings.view_transform = 'Filmic'
bpy.context.view_layer.update()

# ---- added for rendering (the .blend has no active camera and no usable light): camera, sun
cam_auto = bpy.data.cameras.new('AutoCamera')
cam_auto.lens = 50.0
cam_auto.sensor_width = 36.0
cam_auto.clip_end = 1000.0
ob_auto_camera = bpy.data.objects.new('AutoCamera', cam_auto)
scene.collection.objects.link(ob_auto_camera)
ob_auto_camera.location = (7.82001, -9.42933, 5.96702)
ob_auto_camera.rotation_euler = (1.09748, -7.21219e-08, 0.694738)
scene.camera = ob_auto_camera
light_auto_sun = bpy.data.lights.new('AutoSun', 'SUN')
light_auto_sun.energy = 3.0
light_auto_sun.angle = 0.0523599
ob_auto_sun = bpy.data.objects.new('AutoSun', light_auto_sun)
scene.collection.objects.link(ob_auto_sun)
ob_auto_sun.rotation_euler = (0.872665, 0.174533, 0.523599)
bpy.context.view_layer.update()

